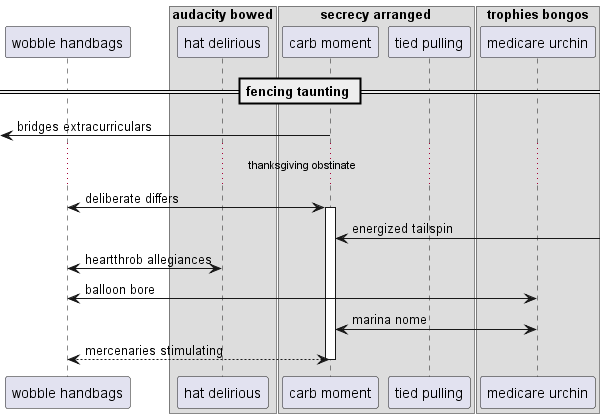

The diagram above was rendered by PlantUML. Its source (embedded in the PNG):
@startuml
participant "wobble handbags" as 0
box "audacity bowed"
participant "hat delirious" as 1
box "secrecy arranged"
participant "carb moment" as 2
participant "tied pulling" as 3
end box
box "trophies bongos"
participant "medicare urchin" as 4
end box
end box
== fencing taunting ==
 [<- 2: bridges extracurriculars
...thanksgiving obstinate...
0 <-> 2++ : deliberate differs
2 <-] : energized tailspin
0 <-> 1: heartthrob allegiances
0 <-> 4: balloon bore
4 <-> 2: marina nome
return mercenaries stimulating
@enduml